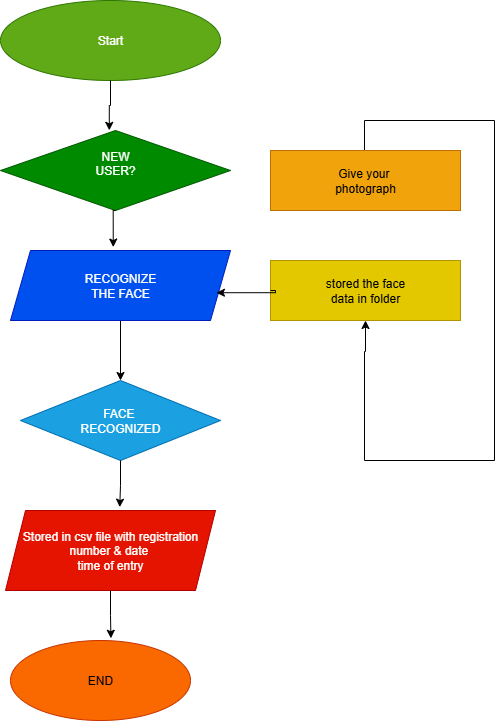

The diagram above was exported from draw.io. Its source (the exported page's mxGraphModel, read from the mxfile embedded in the PNG):
<mxGraphModel dx="1097" dy="518" grid="1" gridSize="10" guides="1" tooltips="1" connect="1" arrows="1" fold="1" page="1" pageScale="1" pageWidth="827" pageHeight="1169" math="0" shadow="0">
  <root>
    <mxCell id="0" />
    <mxCell id="1" parent="0" />
    <mxCell id="XNkYnLU-vU6KSUTqqZ6K-1" value="Start" style="ellipse;whiteSpace=wrap;html=1;fillColor=#60a917;fontColor=#ffffff;strokeColor=#2D7600;" vertex="1" parent="1">
      <mxGeometry x="290" y="20" width="220" height="80" as="geometry" />
    </mxCell>
    <mxCell id="XNkYnLU-vU6KSUTqqZ6K-2" value="NEW&lt;div&gt;USER?&lt;/div&gt;&lt;div&gt;&lt;br&gt;&lt;/div&gt;" style="rhombus;whiteSpace=wrap;html=1;fillColor=#008a00;fontColor=#ffffff;strokeColor=#005700;" vertex="1" parent="1">
      <mxGeometry x="290" y="150" width="230" height="80" as="geometry" />
    </mxCell>
    <mxCell id="XNkYnLU-vU6KSUTqqZ6K-15" style="edgeStyle=orthogonalEdgeStyle;rounded=0;orthogonalLoop=1;jettySize=auto;html=1;exitX=0.5;exitY=1;exitDx=0;exitDy=0;entryX=0.5;entryY=0;entryDx=0;entryDy=0;" edge="1" parent="1" source="XNkYnLU-vU6KSUTqqZ6K-3" target="XNkYnLU-vU6KSUTqqZ6K-4">
      <mxGeometry relative="1" as="geometry" />
    </mxCell>
    <mxCell id="XNkYnLU-vU6KSUTqqZ6K-3" value="RECOGNIZE&lt;div&gt;THE FACE&lt;/div&gt;" style="shape=parallelogram;perimeter=parallelogramPerimeter;whiteSpace=wrap;html=1;fixedSize=1;size=20;fillColor=#0050ef;fontColor=#ffffff;strokeColor=#001DBC;" vertex="1" parent="1">
      <mxGeometry x="300" y="270" width="220" height="70" as="geometry" />
    </mxCell>
    <mxCell id="XNkYnLU-vU6KSUTqqZ6K-4" value="FACE&amp;nbsp;&lt;div&gt;RECOGNIZED&lt;/div&gt;" style="rhombus;whiteSpace=wrap;html=1;fillColor=#1ba1e2;fontColor=#ffffff;strokeColor=#006EAF;" vertex="1" parent="1">
      <mxGeometry x="310" y="400" width="200" height="80" as="geometry" />
    </mxCell>
    <mxCell id="XNkYnLU-vU6KSUTqqZ6K-5" value="Stored in csv file with registration&lt;div&gt;number &amp;amp; date&amp;nbsp;&lt;/div&gt;&lt;div&gt;time of entry&lt;/div&gt;" style="shape=parallelogram;perimeter=parallelogramPerimeter;whiteSpace=wrap;html=1;fixedSize=1;fillColor=#e51400;fontColor=#ffffff;strokeColor=#B20000;" vertex="1" parent="1">
      <mxGeometry x="295" y="530" width="210" height="80" as="geometry" />
    </mxCell>
    <mxCell id="XNkYnLU-vU6KSUTqqZ6K-6" value="END" style="ellipse;whiteSpace=wrap;html=1;fillColor=#fa6800;fontColor=#000000;strokeColor=#C73500;" vertex="1" parent="1">
      <mxGeometry x="300" y="660" width="180" height="80" as="geometry" />
    </mxCell>
    <mxCell id="XNkYnLU-vU6KSUTqqZ6K-21" style="edgeStyle=orthogonalEdgeStyle;rounded=0;orthogonalLoop=1;jettySize=auto;html=1;exitX=0.5;exitY=0;exitDx=0;exitDy=0;entryX=0.5;entryY=1;entryDx=0;entryDy=0;" edge="1" parent="1" target="XNkYnLU-vU6KSUTqqZ6K-8">
      <mxGeometry relative="1" as="geometry">
        <mxPoint x="650.0000000000001" y="370.5999999999999" as="targetPoint" />
        <mxPoint x="659.12" y="200" as="sourcePoint" />
        <Array as="points">
          <mxPoint x="654" y="200" />
          <mxPoint x="654" y="140" />
          <mxPoint x="784" y="140" />
          <mxPoint x="784" y="480" />
          <mxPoint x="654" y="480" />
          <mxPoint x="654" y="371" />
          <mxPoint x="655" y="371" />
        </Array>
      </mxGeometry>
    </mxCell>
    <mxCell id="XNkYnLU-vU6KSUTqqZ6K-7" value="Give your&amp;nbsp;&lt;div&gt;photograph&lt;/div&gt;" style="rounded=0;whiteSpace=wrap;html=1;fillColor=#f0a30a;fontColor=#000000;strokeColor=#BD7000;" vertex="1" parent="1">
      <mxGeometry x="560" y="170" width="190" height="60" as="geometry" />
    </mxCell>
    <mxCell id="XNkYnLU-vU6KSUTqqZ6K-8" value="stored the face&lt;div&gt;data in folder&lt;/div&gt;" style="rounded=0;whiteSpace=wrap;html=1;fillColor=#e3c800;fontColor=#000000;strokeColor=#B09500;" vertex="1" parent="1">
      <mxGeometry x="560" y="280" width="190" height="60" as="geometry" />
    </mxCell>
    <mxCell id="XNkYnLU-vU6KSUTqqZ6K-12" style="edgeStyle=orthogonalEdgeStyle;rounded=0;orthogonalLoop=1;jettySize=auto;html=1;exitX=0;exitY=0.5;exitDx=0;exitDy=0;entryX=0.936;entryY=0.603;entryDx=0;entryDy=0;entryPerimeter=0;" edge="1" parent="1" source="XNkYnLU-vU6KSUTqqZ6K-8" target="XNkYnLU-vU6KSUTqqZ6K-3">
      <mxGeometry relative="1" as="geometry">
        <Array as="points">
          <mxPoint x="565" y="310" />
          <mxPoint x="565" y="312" />
        </Array>
      </mxGeometry>
    </mxCell>
    <mxCell id="XNkYnLU-vU6KSUTqqZ6K-13" style="edgeStyle=orthogonalEdgeStyle;rounded=0;orthogonalLoop=1;jettySize=auto;html=1;exitX=0.5;exitY=1;exitDx=0;exitDy=0;entryX=0.473;entryY=-0.002;entryDx=0;entryDy=0;entryPerimeter=0;" edge="1" parent="1" source="XNkYnLU-vU6KSUTqqZ6K-1" target="XNkYnLU-vU6KSUTqqZ6K-2">
      <mxGeometry relative="1" as="geometry" />
    </mxCell>
    <mxCell id="XNkYnLU-vU6KSUTqqZ6K-14" style="edgeStyle=orthogonalEdgeStyle;rounded=0;orthogonalLoop=1;jettySize=auto;html=1;exitX=0.5;exitY=1;exitDx=0;exitDy=0;entryX=0.467;entryY=-0.049;entryDx=0;entryDy=0;entryPerimeter=0;" edge="1" parent="1" source="XNkYnLU-vU6KSUTqqZ6K-2" target="XNkYnLU-vU6KSUTqqZ6K-3">
      <mxGeometry relative="1" as="geometry" />
    </mxCell>
    <mxCell id="XNkYnLU-vU6KSUTqqZ6K-16" style="edgeStyle=orthogonalEdgeStyle;rounded=0;orthogonalLoop=1;jettySize=auto;html=1;exitX=0.5;exitY=1;exitDx=0;exitDy=0;entryX=0.544;entryY=-0.042;entryDx=0;entryDy=0;entryPerimeter=0;" edge="1" parent="1" source="XNkYnLU-vU6KSUTqqZ6K-4" target="XNkYnLU-vU6KSUTqqZ6K-5">
      <mxGeometry relative="1" as="geometry" />
    </mxCell>
    <mxCell id="XNkYnLU-vU6KSUTqqZ6K-17" style="edgeStyle=orthogonalEdgeStyle;rounded=0;orthogonalLoop=1;jettySize=auto;html=1;exitX=0.5;exitY=1;exitDx=0;exitDy=0;entryX=0.558;entryY=-0.028;entryDx=0;entryDy=0;entryPerimeter=0;" edge="1" parent="1" source="XNkYnLU-vU6KSUTqqZ6K-5" target="XNkYnLU-vU6KSUTqqZ6K-6">
      <mxGeometry relative="1" as="geometry" />
    </mxCell>
  </root>
</mxGraphModel>